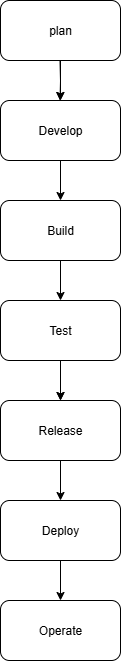

The diagram above was exported from draw.io. Its source (the exported page's mxGraphModel, read from the mxfile embedded in the PNG):
<mxGraphModel dx="786" dy="451" grid="1" gridSize="10" guides="1" tooltips="1" connect="1" arrows="1" fold="1" page="1" pageScale="1" pageWidth="827" pageHeight="1169" math="0" shadow="0">
  <root>
    <mxCell id="0" />
    <mxCell id="1" parent="0" />
    <mxCell id="l00VoYBU3t1uwLQaybLX-22" value="" style="edgeStyle=orthogonalEdgeStyle;rounded=0;orthogonalLoop=1;jettySize=auto;html=1;" edge="1" parent="1" source="l00VoYBU3t1uwLQaybLX-2" target="l00VoYBU3t1uwLQaybLX-3">
      <mxGeometry relative="1" as="geometry" />
    </mxCell>
    <mxCell id="l00VoYBU3t1uwLQaybLX-2" value="&lt;font&gt;plan&lt;/font&gt;" style="rounded=1;whiteSpace=wrap;html=1;" vertex="1" parent="1">
      <mxGeometry x="320" y="60" width="120" height="60" as="geometry" />
    </mxCell>
    <mxCell id="l00VoYBU3t1uwLQaybLX-23" value="" style="edgeStyle=orthogonalEdgeStyle;rounded=0;orthogonalLoop=1;jettySize=auto;html=1;" edge="1" parent="1" source="l00VoYBU3t1uwLQaybLX-3" target="l00VoYBU3t1uwLQaybLX-4">
      <mxGeometry relative="1" as="geometry" />
    </mxCell>
    <mxCell id="l00VoYBU3t1uwLQaybLX-3" value="Develop" style="rounded=1;whiteSpace=wrap;html=1;" vertex="1" parent="1">
      <mxGeometry x="320" y="160" width="120" height="60" as="geometry" />
    </mxCell>
    <mxCell id="l00VoYBU3t1uwLQaybLX-19" value="" style="edgeStyle=orthogonalEdgeStyle;rounded=0;orthogonalLoop=1;jettySize=auto;html=1;" edge="1" parent="1" source="l00VoYBU3t1uwLQaybLX-4" target="l00VoYBU3t1uwLQaybLX-5">
      <mxGeometry relative="1" as="geometry" />
    </mxCell>
    <mxCell id="l00VoYBU3t1uwLQaybLX-4" value="Build" style="rounded=1;whiteSpace=wrap;html=1;" vertex="1" parent="1">
      <mxGeometry x="320" y="260" width="120" height="60" as="geometry" />
    </mxCell>
    <mxCell id="l00VoYBU3t1uwLQaybLX-11" value="" style="edgeStyle=orthogonalEdgeStyle;rounded=0;orthogonalLoop=1;jettySize=auto;html=1;" edge="1" parent="1" source="l00VoYBU3t1uwLQaybLX-5" target="l00VoYBU3t1uwLQaybLX-6">
      <mxGeometry relative="1" as="geometry" />
    </mxCell>
    <mxCell id="l00VoYBU3t1uwLQaybLX-12" value="" style="edgeStyle=orthogonalEdgeStyle;rounded=0;orthogonalLoop=1;jettySize=auto;html=1;" edge="1" parent="1" source="l00VoYBU3t1uwLQaybLX-5" target="l00VoYBU3t1uwLQaybLX-6">
      <mxGeometry relative="1" as="geometry" />
    </mxCell>
    <mxCell id="l00VoYBU3t1uwLQaybLX-5" value="Test" style="rounded=1;whiteSpace=wrap;html=1;" vertex="1" parent="1">
      <mxGeometry x="320" y="360" width="120" height="60" as="geometry" />
    </mxCell>
    <mxCell id="l00VoYBU3t1uwLQaybLX-20" value="" style="edgeStyle=orthogonalEdgeStyle;rounded=0;orthogonalLoop=1;jettySize=auto;html=1;" edge="1" parent="1" source="l00VoYBU3t1uwLQaybLX-6" target="l00VoYBU3t1uwLQaybLX-7">
      <mxGeometry relative="1" as="geometry" />
    </mxCell>
    <mxCell id="l00VoYBU3t1uwLQaybLX-6" value="Release" style="rounded=1;whiteSpace=wrap;html=1;" vertex="1" parent="1">
      <mxGeometry x="320" y="460" width="120" height="60" as="geometry" />
    </mxCell>
    <mxCell id="l00VoYBU3t1uwLQaybLX-21" value="" style="edgeStyle=orthogonalEdgeStyle;rounded=0;orthogonalLoop=1;jettySize=auto;html=1;" edge="1" parent="1" source="l00VoYBU3t1uwLQaybLX-7" target="l00VoYBU3t1uwLQaybLX-9">
      <mxGeometry relative="1" as="geometry" />
    </mxCell>
    <mxCell id="l00VoYBU3t1uwLQaybLX-7" value="Deploy" style="rounded=1;whiteSpace=wrap;html=1;" vertex="1" parent="1">
      <mxGeometry x="320" y="560" width="120" height="60" as="geometry" />
    </mxCell>
    <mxCell id="l00VoYBU3t1uwLQaybLX-9" value="Operate" style="rounded=1;whiteSpace=wrap;html=1;" vertex="1" parent="1">
      <mxGeometry x="320" y="660" width="120" height="60" as="geometry" />
    </mxCell>
    <mxCell id="l00VoYBU3t1uwLQaybLX-15" value="" style="edgeStyle=orthogonalEdgeStyle;rounded=0;orthogonalLoop=1;jettySize=auto;html=1;" edge="1" parent="1">
      <mxGeometry relative="1" as="geometry">
        <mxPoint x="379.5" y="120" as="sourcePoint" />
        <mxPoint x="379.5" y="160" as="targetPoint" />
      </mxGeometry>
    </mxCell>
  </root>
</mxGraphModel>